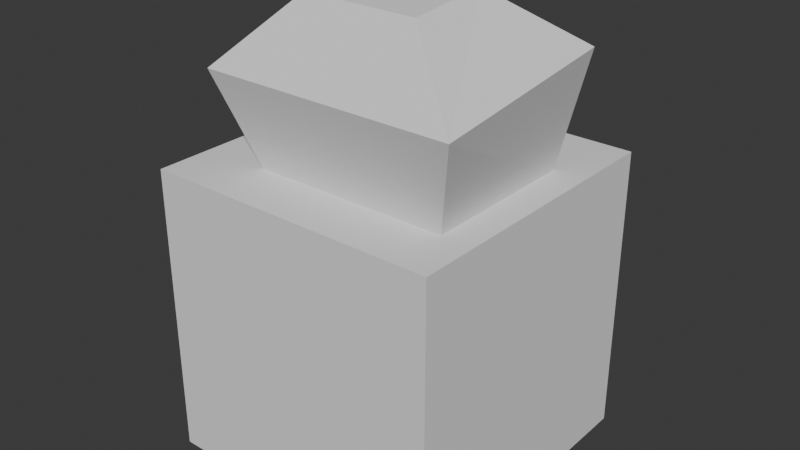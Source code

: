 # Source: robot.blend  (saved by Blender 4.0.36; exported with 4.5.12 LTS)
import bpy
from mathutils import Matrix  # noqa: F401  (used for matrix-valued properties, if any)

bpy.ops.wm.read_factory_settings(use_empty=True)
scene = bpy.context.scene
scene.name = 'Scene'

# ---- collections
col_collection = bpy.data.collections.new('Collection'); scene.collection.children.link(col_collection)

# ---- world
world_world = bpy.data.worlds.new('World'); scene.world = world_world
world_world.use_nodes = True; world_world.node_tree.nodes.clear()
_N = world_world.node_tree.nodes; _L = world_world.node_tree.links
n0 = _N.new('ShaderNodeOutputWorld'); n0.name = 'World Output'; n0.location = (300, 300)
n1 = _N.new('ShaderNodeBackground'); n1.name = 'Background'; n1.location = (10, 300)
n1.inputs[0].default_value = (0.05088, 0.05088, 0.05088, 1.0)
_L.new(n1.outputs[0], n0.inputs[0])
n0.is_active_output = True
world_world.color = (0.05088, 0.05088, 0.05088)
world_world.use_sun_shadow = False
world_world.sun_shadow_jitter_overblur = 0.0

# ---- meshes
me_cube_001 = bpy.data.meshes.new('Cube.001')
me_cube_001.from_pydata([(-1.0, -1.0, -1.0), (-1.0, -1.0, 1.0), (-1.0, 1.0, -1.0), (-1.0, 1.0, 1.0), (1.0, -1.0, -1.0), (1.0, -1.0, 1.0), (1.0, 1.0, -1.0), (1.0, 1.0, 1.0)], [], [(0, 1, 3, 2), (2, 3, 7, 6), (6, 7, 5, 4), (4, 5, 1, 0), (2, 6, 4, 0), (7, 3, 1, 5)])
_uv = me_cube_001.uv_layers.new(name='UVMap')
_uv.uv.foreach_set('vector', [0.375, 0.0, 0.625, 0.0, 0.625, 0.25, 0.375, 0.25, 0.375, 0.25, 0.625, 0.25, 0.625, 0.5, 0.375, 0.5, 0.375, 0.5, 0.625, 0.5, 0.625, 0.75, 0.375, 0.75, 0.375, 0.75, 0.625, 0.75, 0.625, 1.0, 0.375, 1.0, 0.125, 0.5, 0.375, 0.5, 0.375, 0.75, 0.125, 0.75, 0.625, 0.5, 0.875, 0.5, 0.875, 0.75, 0.625, 0.75])
me_cube_001.update()
me_cylinder = bpy.data.meshes.new('Cylinder')
me_cylinder.from_pydata([(4.093e-09, 0.9537, -0.4094), (4.093e-09, 0.6472, 1.023), (0.8853, 0.4006, -0.4949), (0.8853, 0.09408, 0.938), (0.5472, -0.4943, -0.6332), (0.5472, -0.8008, 0.7997), (-0.5472, -0.4943, -0.6332), (-0.5472, -0.8008, 0.7997), (-0.8853, 0.4006, -0.4949), (-0.8853, 0.09408, 0.938)], [], [(0, 1, 3, 2), (2, 3, 5, 4), (4, 5, 7, 6), (3, 1, 9, 7, 5), (6, 7, 9, 8), (8, 9, 1, 0), (0, 2, 4, 6, 8)])
_uv = me_cylinder.uv_layers.new(name='UVMap')
_uv.uv.foreach_set('vector', [1.0, 0.5, 1.0, 1.0, 0.8, 1.0, 0.8, 0.5, 0.8, 0.5, 0.8, 1.0, 0.6, 1.0, 0.6, 0.5, 0.6, 0.5, 0.6, 1.0, 0.4, 1.0, 0.4, 0.5, 0.4783, 0.3242, 0.25, 0.49, 0.02175, 0.3242, 0.1089, 0.05584, 0.3911, 0.05584, 0.4, 0.5, 0.4, 1.0, 0.2, 1.0, 0.2, 0.5, 0.2, 0.5, 0.2, 1.0, 2.98e-08, 1.0, 2.98e-08, 0.5, 0.75, 0.49, 0.9783, 0.3242, 0.8911, 0.05584, 0.6089, 0.05584, 0.5217, 0.3242])
me_cylinder.update()
me_cube_003 = bpy.data.meshes.new('Cube.003')
me_cube_003.from_pydata([(-0.65, -0.5844, -0.9438), (-1.283, -1.236, 0.6346), (-0.65, 0.575, -0.822), (-1.283, 0.7303, 0.8688), (0.65, -0.5844, -0.9438), (1.302, -1.236, 0.6346), (0.65, 0.575, -0.822), (1.302, 0.7303, 0.8688), (-0.9907, -0.9064, -0.3854), (-0.9907, 0.719, -0.3667), (0.9907, 0.719, -0.3667), (0.9907, -0.9064, -0.3854), (-0.5769, -0.7549, 1.319), (-0.5769, 0.08027, 1.384), (0.5956, -0.7549, 1.319), (0.5956, 0.08027, 1.384)], [], [(8, 1, 3, 9), (9, 3, 7, 10), (10, 7, 5, 11), (11, 5, 1, 8), (2, 6, 4, 0), (7, 3, 13, 15), (4, 11, 8, 0), (6, 10, 11, 4), (2, 9, 10, 6), (0, 8, 9, 2), (15, 13, 12, 14), (5, 7, 15, 14), (3, 1, 12, 13), (1, 5, 14, 12)])
_uv = me_cube_003.uv_layers.new(name='UVMap')
_uv.uv.foreach_set('vector', [0.4565, 0.0, 0.625, 0.0, 0.625, 0.25, 0.4565, 0.25, 0.4565, 0.25, 0.625, 0.25, 0.625, 0.5, 0.4565, 0.5, 0.4565, 0.5, 0.625, 0.5, 0.625, 0.75, 0.4565, 0.75, 0.4565, 0.75, 0.625, 0.75, 0.625, 1.0, 0.4565, 1.0, 0.125, 0.5, 0.375, 0.5, 0.375, 0.75, 0.125, 0.75, 0.625, 0.5, 0.625, 0.25, 0.625, 0.25, 0.625, 0.5, 0.375, 0.75, 0.4565, 0.75, 0.4565, 1.0, 0.375, 1.0, 0.375, 0.5, 0.4565, 0.5, 0.4565, 0.75, 0.375, 0.75, 0.375, 0.25, 0.4565, 0.25, 0.4565, 0.5, 0.375, 0.5, 0.375, 0.0, 0.4565, 0.0, 0.4565, 0.25, 0.375, 0.25, 0.625, 0.5, 0.875, 0.5, 0.875, 0.75, 0.625, 0.75, 0.625, 0.75, 0.625, 0.5, 0.625, 0.5, 0.625, 0.75, 0.625, 0.25, 0.625, 0.0, 0.625, 0.0, 0.625, 0.25, 0.625, 1.0, 0.625, 0.75, 0.625, 0.75, 0.625, 1.0])
me_cube_003.update()

# ---- objects
ob_reference1 = bpy.data.objects.new('reference1', None)
ob_reference2 = bpy.data.objects.new('reference2', None)
ob_cube = bpy.data.objects.new('Cube', me_cube_001)
ob_cylinder = bpy.data.objects.new('Cylinder', me_cylinder)
ob_cube_001 = bpy.data.objects.new('Cube.001', me_cube_003)

# ---- transforms, parenting, visibility, modifiers, constraints
ob_reference1.location = (2.314, 10.16, 0.1579)
ob_reference1.rotation_euler = (1.571, -0.0, -0.0)
ob_reference1.scale = (1.512, 1.512, 1.512)
ob_reference1.empty_display_type = 'IMAGE'
ob_reference1.empty_display_size = 5.0
ob_reference1.use_empty_image_alpha = True
ob_reference1.color = (1.0, 1.0, 1.0, 0.1811)
ob_reference1.hide_select = True
ob_reference2.location = (-12.15, 2.662, 0.1633)
ob_reference2.rotation_euler = (1.571, -0.0, -1.493)
ob_reference2.scale = (1.512, 1.512, 1.512)
ob_reference2.empty_display_type = 'IMAGE'
ob_reference2.empty_display_size = 5.0
ob_reference2.use_empty_image_alpha = True
ob_reference2.color = (1.0, 1.0, 1.0, 0.1811)
ob_reference2.hide_select = True
ob_cube.location = (-0.1225, 0.0, 0.0)
ob_cylinder.location = (0.0, 0.0, 0.3501)
ob_cylinder.scale = (0.2737, 0.3448, 0.3448)
ob_cube_001.location = (0.0, 0.0, 1.217)
ob_cube_001.scale = (0.6594, 0.6594, 0.6594)

# ---- collection membership
col_collection.objects.link(ob_reference1)
col_collection.objects.link(ob_reference2)
col_collection.objects.link(ob_cube)
col_collection.objects.link(ob_cylinder)
col_collection.objects.link(ob_cube_001)

# ---- scene / render settings (as saved in the file)
scene.frame_start = 1; scene.frame_end = 250; scene.frame_set(1)
scene.render.engine = 'BLENDER_EEVEE_NEXT'
scene.cycles.sampling_pattern = 'TABULATED_SOBOL'
bpy.context.view_layer.update()

# ---- added for rendering (the .blend has no active camera and no usable light): camera, sun
cam_auto = bpy.data.cameras.new('AutoCamera')
cam_auto.lens = 50.0
cam_auto.sensor_width = 36.0
cam_auto.clip_end = 1000.0
ob_auto_camera = bpy.data.objects.new('AutoCamera', cam_auto)
scene.collection.objects.link(ob_auto_camera)
ob_auto_camera.location = (3.78056, -4.68365, 3.68732)
ob_auto_camera.rotation_euler = (1.09748, -7.21219e-08, 0.694738)
scene.camera = ob_auto_camera
light_auto_sun = bpy.data.lights.new('AutoSun', 'SUN')
light_auto_sun.energy = 3.0
light_auto_sun.angle = 0.0523599
ob_auto_sun = bpy.data.objects.new('AutoSun', light_auto_sun)
scene.collection.objects.link(ob_auto_sun)
ob_auto_sun.rotation_euler = (0.872665, 0.174533, 0.523599)
bpy.context.view_layer.update()
